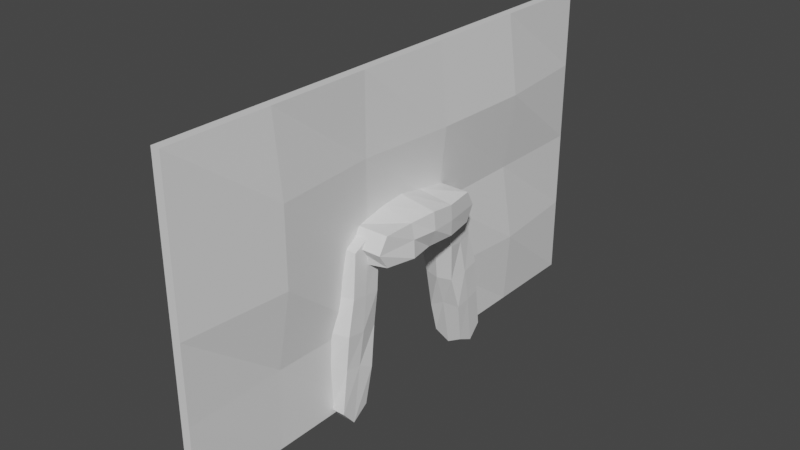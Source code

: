 # Source: Wall_Doorway.blend  (saved by Blender 2.93.20; exported with 4.5.12 LTS)
import bpy
from mathutils import Matrix  # noqa: F401  (used for matrix-valued properties, if any)

bpy.ops.wm.read_factory_settings(use_empty=True)
scene = bpy.context.scene
scene.name = 'Scene'

# ---- collections
col_collection = bpy.data.collections.new('Collection'); scene.collection.children.link(col_collection)

# ---- materials (node trees are filled in below, after node groups)
mat_doormaterial = bpy.data.materials.new('DoorMaterial')
mat_doormaterial.alpha_threshold = 0.0
mat_doormaterial.use_transparent_shadow = False
mat_doormaterial.line_color = (0.0, 0.0, 0.0, 1.0)
mat_wallmaterial = bpy.data.materials.new('WallMaterial')
mat_wallmaterial.use_transparent_shadow = False

# ---- material node trees
mat_doormaterial.use_nodes = True; mat_doormaterial.node_tree.nodes.clear()
_N = mat_doormaterial.node_tree.nodes; _L = mat_doormaterial.node_tree.links
n0 = _N.new('ShaderNodeOutputMaterial'); n0.name = 'Material Output'; n0.location = (300, 300)
n1 = _N.new('ShaderNodeBsdfPrincipled'); n1.name = 'Principled BSDF'; n1.location = (10, 300)
n1.distribution = 'GGX'
n1.subsurface_method = 'BURLEY'
n1.inputs[2].default_value = 0.4
n1.inputs[3].default_value = 1.45
n1.inputs[27].default_value = (0.0, 0.0, 0.0, 1.0)
n1.inputs[28].default_value = 1.0
_L.new(n1.outputs[0], n0.inputs[0])
n0.is_active_output = True
mat_wallmaterial.use_nodes = True; mat_wallmaterial.node_tree.nodes.clear()
_N = mat_wallmaterial.node_tree.nodes; _L = mat_wallmaterial.node_tree.links
n0 = _N.new('ShaderNodeBsdfPrincipled'); n0.name = 'Principled BSDF'; n0.location = (10, 300)
n0.distribution = 'GGX'
n0.subsurface_method = 'BURLEY'
n0.inputs[3].default_value = 1.45
n0.inputs[27].default_value = (0.0, 0.0, 0.0, 1.0)
n0.inputs[28].default_value = 1.0
n1 = _N.new('ShaderNodeOutputMaterial'); n1.name = 'Material Output'; n1.location = (300, 300)
_L.new(n0.outputs[0], n1.inputs[0])
n1.is_active_output = True

# ---- world
world_world = bpy.data.worlds.new('World'); scene.world = world_world
world_world.use_nodes = True; world_world.node_tree.nodes.clear()
_N = world_world.node_tree.nodes; _L = world_world.node_tree.links
n0 = _N.new('ShaderNodeOutputWorld'); n0.name = 'World Output'; n0.location = (300, 300)
n1 = _N.new('ShaderNodeBackground'); n1.name = 'Background'; n1.location = (10, 300)
n1.inputs[0].default_value = (0.05088, 0.05088, 0.05088, 1.0)
_L.new(n1.outputs[0], n0.inputs[0])
n0.is_active_output = True
world_world.color = (0.05088, 0.05088, 0.05088)
world_world.use_sun_shadow = False
world_world.sun_shadow_jitter_overblur = 0.0

# ---- meshes
me_cube = bpy.data.meshes.new('Cube')
me_cube.from_pydata([(0.09331, 5.312, 6.334), (0.09331, 5.312, -0.04626), (0.09331, -5.312, 6.334), (0.09331, -5.312, -0.04626), (-0.09331, 5.312, 6.334), (-0.09331, 5.312, -0.04626), (-0.09331, -5.312, 6.334), (-0.09331, -5.312, -0.04626), (-0.09331, -1.364, -0.04626), (0.09331, -1.025, 6.334), (-0.09331, -1.012, 6.334), (0.09331, -1.377, -0.04626), (-0.09331, 1.01, 6.334), (0.09331, 1.489, -0.04626), (-0.09331, 1.489, -0.04626), (0.09331, 1.01, 6.334), (0.09331, 5.312, 3.14), (-0.09331, -5.312, 3.14), (0.09331, -5.312, 3.14), (-0.09331, 5.312, 3.14), (0.09331, -1.025, 3.14), (-0.09331, -1.012, 3.14), (0.09331, 1.01, 3.14), (-0.09331, 1.01, 3.14), (-0.09331, 3.161, 6.334), (0.09331, 3.4, -0.04626), (-0.09331, 3.4, -0.04626), (0.09331, 3.161, 6.334), (0.09331, 3.161, 3.14), (0.03287, 3.161, 3.14), (-0.09331, -3.338, -0.04626), (0.09331, -3.168, 6.334), (-0.09331, -3.162, 6.334), (0.09331, -3.344, -0.04626), (-0.3027, -3.162, 3.14), (0.2639, -3.168, 3.14), (-0.09331, -5.312, 4.737), (0.09331, 5.312, 4.737), (0.09331, -5.312, 4.737), (-0.09331, 5.312, 4.737), (0.09331, -1.025, 4.737), (-0.3027, -1.012, 4.737), (0.2639, 1.01, 4.737), (-0.09331, 1.01, 4.737), (0.3051, 3.161, 4.737), (-0.3027, 3.161, 4.737), (0.03287, -3.162, 4.737), (0.2639, -3.168, 4.737), (0.09331, 5.312, 1.547), (-0.09331, 5.312, 1.547), (0.09331, 1.249, 1.547), (-0.09331, 1.249, 1.547), (-0.3027, 3.28, 1.547), (0.2639, 3.28, 1.547), (0.09331, -5.312, 1.547), (0.09331, -1.201, 1.547), (-0.09331, -1.188, 1.547), (-0.09331, -5.312, 1.547), (0.05334, -3.256, 1.547), (-0.09331, -3.25, 1.547), (-0.2712, 0.8936, 3.083), (-0.2712, 1.503, 3.2), (-0.2712, 1.495, -0.07192), (-0.2712, 2.105, 0.04436), (0.3533, 0.8936, 3.083), (0.3533, 1.503, 3.2), (0.3533, 1.495, -0.07192), (0.3533, 2.105, 0.04436), (-0.2712, 0.9678, 2.166), (-0.2712, 1.646, 2.435), (0.4158, 1.045, 2.292), (0.3533, 1.675, 2.3), (-0.2505, 1.977, 0.7179), (0.4015, 1.332, 0.7826), (-0.2712, 1.315, 0.6094), (0.3954, 1.942, 0.8989), (-0.2712, 1.15, 1.474), (0.3993, 1.866, 1.611), (-0.2712, 1.865, 1.61), (0.3533, 1.15, 1.474), (-0.2712, 1.145, 3.422), (-0.2712, 1.843, -0.2398), (0.3533, 1.843, -0.2398), (0.3533, 1.145, 3.422), (0.3831, 1.37, 2.242), (-0.3385, 1.37, 2.242), (0.4051, 1.637, 0.8408), (-0.3237, 1.637, 0.8408), (-0.3685, 1.504, 1.542), (0.4134, 1.504, 1.542), (0.04103, 1.51, -0.2533), (0.04103, 2.105, 0.04436), (0.04103, 0.7909, 3.227), (0.04103, 1.503, 3.2), (0.04103, 1.813, 2.327), (0.04103, 1.012, 2.174), (0.04103, 1.306, 0.7775), (0.04103, 2.034, 0.9164), (0.04103, 1.079, 1.46), (0.04103, 1.994, 1.635), (0.04103, 1.145, 3.422), (0.04103, 1.843, -0.2398), (-0.6792, -1.248, 2.924), (-0.6792, -1.248, 3.545), (-0.6792, 1.058, 2.924), (-0.6792, 1.058, 3.545), (0.7497, -1.248, 2.924), (0.7497, -1.248, 3.545), (0.7497, 1.058, 2.924), (0.7497, 1.058, 3.545), (-0.6792, -0.591, 2.825), (-0.6792, -0.6895, 3.542), (0.8928, -0.6698, 2.924), (0.7497, -0.591, 3.545), (-0.6318, 0.5656, 3.545), (0.86, 0.4333, 2.924), (-0.6792, 0.5531, 2.875), (0.8461, 0.4333, 3.545), (-0.6792, -0.07884, 2.875), (0.8548, -0.07884, 3.604), (-0.6792, -0.07884, 3.603), (0.7497, -0.07884, 2.874), (-0.6792, -1.453, 3.235), (-0.6792, 1.223, 3.235), (0.7497, 1.223, 3.235), (0.7497, -1.453, 3.235), (0.818, -0.591, 3.235), (-0.8331, -0.591, 3.235), (0.8681, 0.4333, 3.235), (-0.7992, 0.4333, 3.235), (-0.9017, -0.07884, 3.235), (0.8872, -0.07884, 3.235), (0.0352, 1.188, 2.905), (0.0352, 1.058, 3.545), (0.0352, -1.363, 2.85), (0.0352, -1.248, 3.545), (0.0352, -0.591, 3.686), (0.0352, -0.591, 2.87), (0.0352, 0.4333, 2.897), (0.0352, 0.4333, 3.638), (0.0352, -0.07884, 2.802), (0.0352, -0.07884, 3.734), (0.0352, -1.453, 3.235), (0.0352, 1.223, 3.235), (-0.2712, -1.415, -0.03627), (-0.2712, -2.031, 0.04197), (-0.2712, -1.01, 3.15), (-0.2712, -1.626, 3.229), (0.3533, -1.415, -0.03627), (0.3533, -2.031, 0.04197), (0.3533, -1.01, 3.15), (0.3533, -1.626, 3.229), (-0.2712, -1.201, 0.8595), (-0.2712, -1.929, 0.8137), (0.4158, -1.313, 0.7631), (0.3533, -1.915, 0.9503), (-0.2505, -1.712, 2.548), (0.4015, -1.12, 2.287), (-0.2712, -1.05, 2.447), (0.3954, -1.736, 2.366), (-0.2712, -1.161, 1.573), (0.3993, -1.884, 1.665), (-0.2712, -1.883, 1.665), (0.3533, -1.16, 1.573), (-0.2712, -1.759, -0.2803), (-0.2712, -1.289, 3.418), (0.3533, -1.289, 3.418), (0.3533, -1.759, -0.2803), (0.3831, -1.607, 0.9111), (-0.3385, -1.607, 0.9111), (0.4051, -1.428, 2.326), (-0.3237, -1.428, 2.326), (-0.3685, -1.517, 1.619), (0.4134, -1.517, 1.619), (0.04103, -0.9682, 3.328), (0.04103, -1.626, 3.229), (0.04103, -1.361, -0.2041), (0.04103, -2.031, 0.04197), (0.04103, -2.055, 0.968), (0.04103, -1.246, 0.8652), (0.04103, -1.093, 2.284), (0.04103, -1.828, 2.377), (0.04103, -1.088, 1.564), (0.04103, -2.013, 1.682), (0.04103, -1.759, -0.2803), (0.04103, -1.289, 3.418)], [], [(31, 32, 6, 2), (38, 2, 6, 36), (45, 24, 4, 39), (23, 22, 20, 21), (47, 31, 2, 38), (39, 4, 0, 37), (42, 15, 9, 40), (50, 22, 23, 51), (46, 32, 10, 41), (15, 12, 10, 9), (27, 24, 12, 15), (55, 56, 21, 20), (44, 27, 15, 42), (41, 10, 12, 43), (53, 28, 22, 50), (59, 34, 21, 56), (49, 19, 16, 48), (58, 35, 18, 54), (52, 29, 19, 49), (54, 18, 17, 57), (26, 25, 13, 14), (30, 33, 3, 7), (5, 1, 25, 26), (51, 23, 29, 52), (48, 16, 28, 53), (37, 0, 27, 44), (0, 4, 24, 27), (43, 12, 24, 45), (8, 11, 33, 30), (55, 20, 35, 58), (57, 17, 34, 59), (36, 6, 32, 46), (40, 9, 31, 47), (9, 10, 32, 31), (20, 40, 47, 35), (17, 36, 46, 34), (23, 43, 45, 29), (16, 37, 44, 28), (21, 41, 43, 23), (28, 44, 42, 22), (34, 46, 41, 21), (22, 42, 40, 20), (19, 39, 37, 16), (35, 47, 38, 18), (29, 45, 39, 19), (18, 38, 36, 17), (1, 48, 53, 25), (14, 51, 52, 26), (26, 52, 49, 5), (5, 49, 48, 1), (25, 53, 50, 13), (13, 50, 51, 14), (7, 57, 59, 30), (11, 55, 58, 33), (3, 54, 57, 7), (33, 58, 54, 3), (30, 59, 56, 8), (11, 8, 56, 55), (87, 72, 63, 81), (101, 91, 67, 82), (84, 71, 65, 83), (100, 93, 61, 80), (95, 70, 64, 92), (94, 69, 61, 93), (99, 78, 69, 94), (98, 79, 70, 95), (89, 77, 71, 84), (80, 61, 69, 85), (82, 67, 75, 86), (90, 66, 73, 96), (91, 63, 72, 97), (88, 78, 72, 87), (85, 69, 78, 88), (86, 75, 77, 89), (96, 73, 79, 98), (97, 72, 78, 99), (73, 86, 89, 79), (68, 85, 88, 76), (76, 88, 87, 74), (66, 82, 86, 73), (60, 80, 85, 68), (79, 89, 84, 70), (92, 100, 80, 60), (70, 84, 83, 64), (90, 101, 82, 66), (74, 87, 81, 62), (62, 81, 101, 90), (64, 83, 100, 92), (75, 97, 99, 77), (74, 96, 98, 76), (67, 91, 97, 75), (62, 90, 96, 74), (76, 98, 95, 68), (77, 99, 94, 71), (71, 94, 93, 65), (68, 95, 92, 60), (83, 65, 93, 100), (81, 63, 91, 101), (129, 114, 105, 123), (143, 133, 109, 124), (126, 113, 107, 125), (142, 135, 103, 122), (137, 112, 106, 134), (136, 111, 103, 135), (141, 120, 111, 136), (140, 121, 112, 137), (131, 119, 113, 126), (122, 103, 111, 127), (124, 109, 117, 128), (132, 108, 115, 138), (133, 105, 114, 139), (130, 120, 114, 129), (127, 111, 120, 130), (128, 117, 119, 131), (138, 115, 121, 140), (139, 114, 120, 141), (115, 128, 131, 121), (110, 127, 130, 118), (118, 130, 129, 116), (108, 124, 128, 115), (102, 122, 127, 110), (121, 131, 126, 112), (134, 142, 122, 102), (112, 126, 125, 106), (132, 143, 124, 108), (116, 129, 123, 104), (104, 123, 143, 132), (106, 125, 142, 134), (117, 139, 141, 119), (116, 138, 140, 118), (109, 133, 139, 117), (104, 132, 138, 116), (118, 140, 137, 110), (119, 141, 136, 113), (113, 136, 135, 107), (110, 137, 134, 102), (125, 107, 135, 142), (123, 105, 133, 143), (171, 156, 147, 165), (185, 175, 151, 166), (168, 155, 149, 167), (184, 177, 145, 164), (179, 154, 148, 176), (178, 153, 145, 177), (183, 162, 153, 178), (182, 163, 154, 179), (173, 161, 155, 168), (164, 145, 153, 169), (166, 151, 159, 170), (174, 150, 157, 180), (175, 147, 156, 181), (172, 162, 156, 171), (169, 153, 162, 172), (170, 159, 161, 173), (180, 157, 163, 182), (181, 156, 162, 183), (157, 170, 173, 163), (152, 169, 172, 160), (160, 172, 171, 158), (150, 166, 170, 157), (144, 164, 169, 152), (163, 173, 168, 154), (176, 184, 164, 144), (154, 168, 167, 148), (174, 185, 166, 150), (158, 171, 165, 146), (146, 165, 185, 174), (148, 167, 184, 176), (159, 181, 183, 161), (158, 180, 182, 160), (151, 175, 181, 159), (146, 174, 180, 158), (160, 182, 179, 152), (161, 183, 178, 155), (155, 178, 177, 149), (152, 179, 176, 144), (167, 149, 177, 184), (165, 147, 175, 185)])
me_cube.polygons.foreach_set('material_index', [1, 0, 1, 0, 1, 0, 1, 0, 1, 1, 1, 0, 1, 1, 1, 1, 0, 1, 1, 0, 0, 0, 0, 1, 1, 1, 1, 1, 0, 1, 1, 1, 1, 1, 1, 1, 1, 1, 1, 1, 1, 1, 0, 1, 1, 0, 1, 1, 1, 0, 1, 0, 1, 1, 0, 1, 1, 0, 0, 0, 0, 0, 0, 0, 0, 0, 0, 0, 0, 0, 0, 0, 0, 0, 0, 0, 0, 0, 0, 0, 0, 0, 0, 0, 0, 0, 0, 0, 0, 0, 0, 0, 0, 0, 0, 0, 0, 0, 0, 0, 0, 0, 0, 0, 0, 0, 0, 0, 0, 0, 0, 0, 0, 0, 0, 0, 0, 0, 0, 0, 0, 0, 0, 0, 0, 0, 0, 0, 0, 0, 0, 0, 0, 0, 0, 0, 0, 0, 0, 0, 0, 0, 0, 0, 0, 0, 0, 0, 0, 0, 0, 0, 0, 0, 0, 0, 0, 0, 0, 0, 0, 0, 0, 0, 0, 0, 0, 0, 0, 0, 0, 0, 0, 0, 0, 0, 0, 0])
_uv = me_cube.uv_layers.new(name='UVMap')
_uv.uv.foreach_set('vector', [0.625, 0.6996, 0.875, 0.6994, 0.875, 0.75, 0.625, 0.75, 0.5624, 0.75, 0.625, 0.75, 0.625, 1.0, 0.5624, 1.0, 0.5624, 0.1994, 0.625, 0.1994, 0.625, 0.25, 0.5624, 0.25, 0.4998, 0.1488, 0.4998, 0.6012, 0.4998, 0.6491, 0.4998, 0.1012, 0.5624, 0.6996, 0.625, 0.6996, 0.625, 0.75, 0.5624, 0.75, 0.5624, 0.25, 0.625, 0.25, 0.625, 0.5, 0.5624, 0.5, 0.5624, 0.6012, 0.625, 0.6012, 0.625, 0.6491, 0.5624, 0.6491, 0.4374, 0.6012, 0.4998, 0.6012, 0.4998, 0.1488, 0.4374, 0.1488, 0.5624, 0.05059, 0.625, 0.05059, 0.625, 0.1012, 0.5624, 0.1012, 0.625, 0.6012, 0.875, 0.6012, 0.875, 0.6488, 0.625, 0.6491, 0.625, 0.5506, 0.875, 0.5506, 0.875, 0.6012, 0.625, 0.6012, 0.4374, 0.6491, 0.4374, 0.1012, 0.4998, 0.1012, 0.4998, 0.6491, 0.5624, 0.5506, 0.625, 0.5506, 0.625, 0.6012, 0.5624, 0.6012, 0.5624, 0.1012, 0.625, 0.1012, 0.625, 0.1488, 0.5624, 0.1488, 0.4374, 0.5506, 0.4998, 0.5506, 0.4998, 0.6012, 0.4374, 0.6012, 0.4374, 0.05059, 0.4998, 0.05059, 0.4998, 0.1012, 0.4374, 0.1012, 0.4374, 0.25, 0.4998, 0.25, 0.4998, 0.5, 0.4374, 0.5, 0.4374, 0.6996, 0.4998, 0.6996, 0.4998, 0.75, 0.4374, 0.75, 0.4374, 0.1994, 0.4998, 0.1994, 0.4998, 0.25, 0.4374, 0.25, 0.4374, 0.75, 0.4998, 0.75, 0.4998, 1.0, 0.4374, 1.0, 0.375, 0.1994, 0.375, 0.5506, 0.375, 0.6012, 0.375, 0.1488, 0.375, 0.5506, 0.375, 0.6996, 0.375, 0.75, 0.375, 1.0, 0.375, 0.25, 0.375, 0.5, 0.375, 0.5506, 0.375, 0.1994, 0.4374, 0.1488, 0.4998, 0.1488, 0.4998, 0.1994, 0.4374, 0.1994, 0.4374, 0.5, 0.4998, 0.5, 0.4998, 0.5506, 0.4374, 0.5506, 0.5624, 0.5, 0.625, 0.5, 0.625, 0.5506, 0.5624, 0.5506, 0.625, 0.5, 0.875, 0.5, 0.875, 0.5506, 0.625, 0.5506, 0.5624, 0.1488, 0.625, 0.1488, 0.625, 0.1994, 0.5624, 0.1994, 0.375, 0.1012, 0.375, 0.6491, 0.375, 0.6996, 0.375, 0.5506, 0.4374, 0.6491, 0.4998, 0.6491, 0.4998, 0.6996, 0.4374, 0.6996, 0.4374, 0.0, 0.4998, 0.0, 0.4998, 0.05059, 0.4374, 0.05059, 0.5624, 0.0, 0.625, 0.0, 0.625, 0.05059, 0.5624, 0.05059, 0.5624, 0.6491, 0.625, 0.6491, 0.625, 0.6996, 0.5624, 0.6996, 0.625, 0.6491, 0.875, 0.6488, 0.875, 0.6994, 0.625, 0.6996, 0.4998, 0.6491, 0.5624, 0.6491, 0.5624, 0.6996, 0.4998, 0.6996, 0.4998, 0.0, 0.5624, 0.0, 0.5624, 0.05059, 0.4998, 0.05059, 0.4998, 0.1488, 0.5624, 0.1488, 0.5624, 0.1994, 0.4998, 0.1994, 0.4998, 0.5, 0.5624, 0.5, 0.5624, 0.5506, 0.4998, 0.5506, 0.4998, 0.1012, 0.5624, 0.1012, 0.5624, 0.1488, 0.4998, 0.1488, 0.4998, 0.5506, 0.5624, 0.5506, 0.5624, 0.6012, 0.4998, 0.6012, 0.4998, 0.05059, 0.5624, 0.05059, 0.5624, 0.1012, 0.4998, 0.1012, 0.4998, 0.6012, 0.5624, 0.6012, 0.5624, 0.6491, 0.4998, 0.6491, 0.4998, 0.25, 0.5624, 0.25, 0.5624, 0.5, 0.4998, 0.5, 0.4998, 0.6996, 0.5624, 0.6996, 0.5624, 0.75, 0.4998, 0.75, 0.4998, 0.1994, 0.5624, 0.1994, 0.5624, 0.25, 0.4998, 0.25, 0.4998, 0.75, 0.5624, 0.75, 0.5624, 1.0, 0.4998, 1.0, 0.375, 0.5, 0.4374, 0.5, 0.4374, 0.5506, 0.375, 0.5506, 0.375, 0.1488, 0.4374, 0.1488, 0.4374, 0.1994, 0.375, 0.1994, 0.375, 0.1994, 0.4374, 0.1994, 0.4374, 0.25, 0.375, 0.25, 0.375, 0.25, 0.4374, 0.25, 0.4374, 0.5, 0.375, 0.5, 0.375, 0.5506, 0.4374, 0.5506, 0.4374, 0.6012, 0.375, 0.6012, 0.375, 0.6012, 0.4374, 0.6012, 0.4374, 0.1488, 0.375, 0.1488, 0.375, 0.0, 0.4374, 0.0, 0.4374, 0.05059, 0.375, 0.05059, 0.375, 0.6491, 0.4374, 0.6491, 0.4374, 0.6996, 0.375, 0.6996, 0.375, 0.75, 0.4374, 0.75, 0.4374, 1.0, 0.375, 1.0, 0.375, 0.6996, 0.4374, 0.6996, 0.4374, 0.75, 0.375, 0.75, 0.375, 0.05059, 0.4374, 0.05059, 0.4374, 0.1012, 0.375, 0.1012, 0.375, 0.6491, 0.375, 0.1012, 0.4374, 0.1012, 0.4374, 0.6491, 0.5, 0.1823, 0.625, 0.1823, 0.625, 0.25, 0.5, 0.25, 0.5, 0.375, 0.625, 0.375, 0.625, 0.5, 0.5, 0.5, 0.5, 0.6787, 0.625, 0.6787, 0.625, 0.75, 0.5, 0.75, 0.5, 0.875, 0.625, 0.875, 0.625, 1.0, 0.5, 1.0, 0.25, 0.6787, 0.375, 0.6787, 0.375, 0.75, 0.25, 0.75, 0.75, 0.6787, 0.875, 0.6787, 0.875, 0.75, 0.75, 0.75, 0.75, 0.6232, 0.875, 0.6232, 0.875, 0.6787, 0.75, 0.6787, 0.25, 0.6232, 0.375, 0.6232, 0.375, 0.6787, 0.25, 0.6787, 0.5, 0.6232, 0.625, 0.6232, 0.625, 0.6787, 0.5, 0.6787, 0.5, 0.0, 0.625, 0.0, 0.625, 0.07126, 0.5, 0.07126, 0.5, 0.5, 0.625, 0.5, 0.625, 0.5677, 0.5, 0.5677, 0.25, 0.5, 0.375, 0.5, 0.375, 0.5677, 0.25, 0.5677, 0.75, 0.5, 0.875, 0.5, 0.875, 0.5677, 0.75, 0.5677, 0.5, 0.1268, 0.625, 0.1268, 0.625, 0.1823, 0.5, 0.1823, 0.5, 0.07126, 0.625, 0.07126, 0.625, 0.1268, 0.5, 0.1268, 0.5, 0.5677, 0.625, 0.5677, 0.625, 0.6232, 0.5, 0.6232, 0.25, 0.5677, 0.375, 0.5677, 0.375, 0.6232, 0.25, 0.6232, 0.75, 0.5677, 0.875, 0.5677, 0.875, 0.6232, 0.75, 0.6232, 0.375, 0.5677, 0.5, 0.5677, 0.5, 0.6232, 0.375, 0.6232, 0.375, 0.07126, 0.5, 0.07126, 0.5, 0.1268, 0.375, 0.1268, 0.375, 0.1268, 0.5, 0.1268, 0.5, 0.1823, 0.375, 0.1823, 0.375, 0.5, 0.5, 0.5, 0.5, 0.5677, 0.375, 0.5677, 0.375, 0.0, 0.5, 0.0, 0.5, 0.07126, 0.375, 0.07126, 0.375, 0.6232, 0.5, 0.6232, 0.5, 0.6787, 0.375, 0.6787, 0.375, 0.875, 0.5, 0.875, 0.5, 1.0, 0.375, 1.0, 0.375, 0.6787, 0.5, 0.6787, 0.5, 0.75, 0.375, 0.75, 0.375, 0.375, 0.5, 0.375, 0.5, 0.5, 0.375, 0.5, 0.375, 0.1823, 0.5, 0.1823, 0.5, 0.25, 0.375, 0.25, 0.375, 0.25, 0.5, 0.25, 0.5, 0.375, 0.375, 0.375, 0.375, 0.75, 0.5, 0.75, 0.5, 0.875, 0.375, 0.875, 0.625, 0.5677, 0.75, 0.5677, 0.75, 0.6232, 0.625, 0.6232, 0.125, 0.5677, 0.25, 0.5677, 0.25, 0.6232, 0.125, 0.6232, 0.625, 0.5, 0.75, 0.5, 0.75, 0.5677, 0.625, 0.5677, 0.125, 0.5, 0.25, 0.5, 0.25, 0.5677, 0.125, 0.5677, 0.125, 0.6232, 0.25, 0.6232, 0.25, 0.6787, 0.125, 0.6787, 0.625, 0.6232, 0.75, 0.6232, 0.75, 0.6787, 0.625, 0.6787, 0.625, 0.6787, 0.75, 0.6787, 0.75, 0.75, 0.625, 0.75, 0.125, 0.6787, 0.25, 0.6787, 0.25, 0.75, 0.125, 0.75, 0.5, 0.75, 0.625, 0.75, 0.625, 0.875, 0.5, 0.875, 0.5, 0.25, 0.625, 0.25, 0.625, 0.375, 0.5, 0.375, 0.5, 0.1823, 0.625, 0.1823, 0.625, 0.25, 0.5, 0.25, 0.5, 0.375, 0.625, 0.375, 0.625, 0.5, 0.5, 0.5, 0.5, 0.6787, 0.625, 0.6787, 0.625, 0.75, 0.5, 0.75, 0.5, 0.875, 0.625, 0.875, 0.625, 1.0, 0.5, 1.0, 0.25, 0.6787, 0.375, 0.6787, 0.375, 0.75, 0.25, 0.75, 0.75, 0.6787, 0.875, 0.6787, 0.875, 0.75, 0.75, 0.75, 0.75, 0.6232, 0.875, 0.6232, 0.875, 0.6787, 0.75, 0.6787, 0.25, 0.6232, 0.375, 0.6232, 0.375, 0.6787, 0.25, 0.6787, 0.5, 0.6232, 0.625, 0.6232, 0.625, 0.6787, 0.5, 0.6787, 0.5, 0.0, 0.625, 0.0, 0.625, 0.07126, 0.5, 0.07126, 0.5, 0.5, 0.625, 0.5, 0.625, 0.5677, 0.5, 0.5677, 0.25, 0.5, 0.375, 0.5, 0.375, 0.5677, 0.25, 0.5677, 0.75, 0.5, 0.875, 0.5, 0.875, 0.5677, 0.75, 0.5677, 0.5, 0.1268, 0.625, 0.1268, 0.625, 0.1823, 0.5, 0.1823, 0.5, 0.07126, 0.625, 0.07126, 0.625, 0.1268, 0.5, 0.1268, 0.5, 0.5677, 0.625, 0.5677, 0.625, 0.6232, 0.5, 0.6232, 0.25, 0.5677, 0.375, 0.5677, 0.375, 0.6232, 0.25, 0.6232, 0.75, 0.5677, 0.875, 0.5677, 0.875, 0.6232, 0.75, 0.6232, 0.375, 0.5677, 0.5, 0.5677, 0.5, 0.6232, 0.375, 0.6232, 0.375, 0.07126, 0.5, 0.07126, 0.5, 0.1268, 0.375, 0.1268, 0.375, 0.1268, 0.5, 0.1268, 0.5, 0.1823, 0.375, 0.1823, 0.375, 0.5, 0.5, 0.5, 0.5, 0.5677, 0.375, 0.5677, 0.375, 0.0, 0.5, 0.0, 0.5, 0.07126, 0.375, 0.07126, 0.375, 0.6232, 0.5, 0.6232, 0.5, 0.6787, 0.375, 0.6787, 0.375, 0.875, 0.5, 0.875, 0.5, 1.0, 0.375, 1.0, 0.375, 0.6787, 0.5, 0.6787, 0.5, 0.75, 0.375, 0.75, 0.375, 0.375, 0.5, 0.375, 0.5, 0.5, 0.375, 0.5, 0.375, 0.1823, 0.5, 0.1823, 0.5, 0.25, 0.375, 0.25, 0.375, 0.25, 0.5, 0.25, 0.5, 0.375, 0.375, 0.375, 0.375, 0.75, 0.5, 0.75, 0.5, 0.875, 0.375, 0.875, 0.625, 0.5677, 0.75, 0.5677, 0.75, 0.6232, 0.625, 0.6232, 0.125, 0.5677, 0.25, 0.5677, 0.25, 0.6232, 0.125, 0.6232, 0.625, 0.5, 0.75, 0.5, 0.75, 0.5677, 0.625, 0.5677, 0.125, 0.5, 0.25, 0.5, 0.25, 0.5677, 0.125, 0.5677, 0.125, 0.6232, 0.25, 0.6232, 0.25, 0.6787, 0.125, 0.6787, 0.625, 0.6232, 0.75, 0.6232, 0.75, 0.6787, 0.625, 0.6787, 0.625, 0.6787, 0.75, 0.6787, 0.75, 0.75, 0.625, 0.75, 0.125, 0.6787, 0.25, 0.6787, 0.25, 0.75, 0.125, 0.75, 0.5, 0.75, 0.625, 0.75, 0.625, 0.875, 0.5, 0.875, 0.5, 0.25, 0.625, 0.25, 0.625, 0.375, 0.5, 0.375, 0.5, 0.1823, 0.625, 0.1823, 0.625, 0.25, 0.5, 0.25, 0.5, 0.375, 0.625, 0.375, 0.625, 0.5, 0.5, 0.5, 0.5, 0.6787, 0.625, 0.6787, 0.625, 0.75, 0.5, 0.75, 0.5, 0.875, 0.625, 0.875, 0.625, 1.0, 0.5, 1.0, 0.25, 0.6787, 0.375, 0.6787, 0.375, 0.75, 0.25, 0.75, 0.75, 0.6787, 0.875, 0.6787, 0.875, 0.75, 0.75, 0.75, 0.75, 0.6232, 0.875, 0.6232, 0.875, 0.6787, 0.75, 0.6787, 0.25, 0.6232, 0.375, 0.6232, 0.375, 0.6787, 0.25, 0.6787, 0.5, 0.6232, 0.625, 0.6232, 0.625, 0.6787, 0.5, 0.6787, 0.5, 0.0, 0.625, 0.0, 0.625, 0.07126, 0.5, 0.07126, 0.5, 0.5, 0.625, 0.5, 0.625, 0.5677, 0.5, 0.5677, 0.25, 0.5, 0.375, 0.5, 0.375, 0.5677, 0.25, 0.5677, 0.75, 0.5, 0.875, 0.5, 0.875, 0.5677, 0.75, 0.5677, 0.5, 0.1268, 0.625, 0.1268, 0.625, 0.1823, 0.5, 0.1823, 0.5, 0.07126, 0.625, 0.07126, 0.625, 0.1268, 0.5, 0.1268, 0.5, 0.5677, 0.625, 0.5677, 0.625, 0.6232, 0.5, 0.6232, 0.25, 0.5677, 0.375, 0.5677, 0.375, 0.6232, 0.25, 0.6232, 0.75, 0.5677, 0.875, 0.5677, 0.875, 0.6232, 0.75, 0.6232, 0.375, 0.5677, 0.5, 0.5677, 0.5, 0.6232, 0.375, 0.6232, 0.375, 0.07126, 0.5, 0.07126, 0.5, 0.1268, 0.375, 0.1268, 0.375, 0.1268, 0.5, 0.1268, 0.5, 0.1823, 0.375, 0.1823, 0.375, 0.5, 0.5, 0.5, 0.5, 0.5677, 0.375, 0.5677, 0.375, 0.0, 0.5, 0.0, 0.5, 0.07126, 0.375, 0.07126, 0.375, 0.6232, 0.5, 0.6232, 0.5, 0.6787, 0.375, 0.6787, 0.375, 0.875, 0.5, 0.875, 0.5, 1.0, 0.375, 1.0, 0.375, 0.6787, 0.5, 0.6787, 0.5, 0.75, 0.375, 0.75, 0.375, 0.375, 0.5, 0.375, 0.5, 0.5, 0.375, 0.5, 0.375, 0.1823, 0.5, 0.1823, 0.5, 0.25, 0.375, 0.25, 0.375, 0.25, 0.5, 0.25, 0.5, 0.375, 0.375, 0.375, 0.375, 0.75, 0.5, 0.75, 0.5, 0.875, 0.375, 0.875, 0.625, 0.5677, 0.75, 0.5677, 0.75, 0.6232, 0.625, 0.6232, 0.125, 0.5677, 0.25, 0.5677, 0.25, 0.6232, 0.125, 0.6232, 0.625, 0.5, 0.75, 0.5, 0.75, 0.5677, 0.625, 0.5677, 0.125, 0.5, 0.25, 0.5, 0.25, 0.5677, 0.125, 0.5677, 0.125, 0.6232, 0.25, 0.6232, 0.25, 0.6787, 0.125, 0.6787, 0.625, 0.6232, 0.75, 0.6232, 0.75, 0.6787, 0.625, 0.6787, 0.625, 0.6787, 0.75, 0.6787, 0.75, 0.75, 0.625, 0.75, 0.125, 0.6787, 0.25, 0.6787, 0.25, 0.75, 0.125, 0.75, 0.5, 0.75, 0.625, 0.75, 0.625, 0.875, 0.5, 0.875, 0.5, 0.25, 0.625, 0.25, 0.625, 0.375, 0.5, 0.375])
me_cube.materials.append(mat_doormaterial)
me_cube.materials.append(mat_wallmaterial)
me_cube.use_remesh_preserve_volume = False
me_cube.use_remesh_preserve_attributes = False
me_cube.use_mirror_vertex_groups = False
me_cube.update()

# ---- objects
ob_cube = bpy.data.objects.new('Cube', me_cube)

# ---- transforms, parenting, visibility, modifiers, constraints
ob_cube.location = (0.0, 0.0, 0.0)
ob_cube.lock_rotations_4d = False
ob_cube.empty_display_type = 'ARROWS'
ob_cube.lineart.crease_threshold = 0.0

# ---- collection membership
col_collection.objects.link(ob_cube)

# ---- scene / render settings (as saved in the file)
scene.frame_start = 1; scene.frame_end = 250; scene.frame_set(1)
scene.render.engine = 'BLENDER_EEVEE_NEXT'
scene.cycles.use_denoising = False
scene.cycles.samples = 128
scene.cycles.sampling_pattern = 'TABULATED_SOBOL'
scene.cycles.use_adaptive_sampling = False
scene.cycles.use_light_tree = False
scene.view_settings.view_transform = 'Filmic'
bpy.context.view_layer.update()

# ---- added for rendering (the .blend has no active camera and no usable light): camera, sun
cam_auto = bpy.data.cameras.new('AutoCamera')
cam_auto.lens = 50.0
cam_auto.sensor_width = 36.0
cam_auto.clip_end = 1000.0
ob_auto_camera = bpy.data.objects.new('AutoCamera', cam_auto)
scene.collection.objects.link(ob_auto_camera)
ob_auto_camera.location = (11.6924, -14.0363, 12.3846)
ob_auto_camera.rotation_euler = (1.09748, -7.21219e-08, 0.694738)
scene.camera = ob_auto_camera
light_auto_sun = bpy.data.lights.new('AutoSun', 'SUN')
light_auto_sun.energy = 3.0
light_auto_sun.angle = 0.0523599
ob_auto_sun = bpy.data.objects.new('AutoSun', light_auto_sun)
scene.collection.objects.link(ob_auto_sun)
ob_auto_sun.rotation_euler = (0.872665, 0.174533, 0.523599)
bpy.context.view_layer.update()
